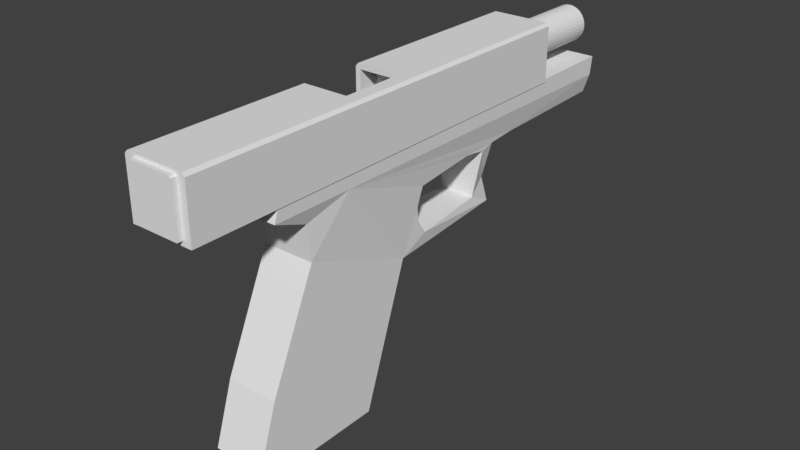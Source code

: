 # Source: g18.blend  (saved by Blender 2.78.0; exported with 4.5.12 LTS)
import bpy
from mathutils import Matrix  # noqa: F401  (used for matrix-valued properties, if any)

bpy.ops.wm.read_factory_settings(use_empty=True)
scene = bpy.context.scene
scene.name = 'Scene'

# ---- collections
col_collection_1 = bpy.data.collections.new('Collection 1'); scene.collection.children.link(col_collection_1)

# ---- world
world_world = bpy.data.worlds.new('World'); scene.world = world_world
world_world.color = (0.05088, 0.05088, 0.05088)
world_world.use_sun_shadow = False
world_world.sun_shadow_jitter_overblur = 0.0
world_world.cycles.sampling_method = 'MANUAL'

# ---- meshes
me_circle = bpy.data.meshes.new('Circle')
me_circle.from_pydata([(0.0, 100.0, -596.2), (-19.51, 98.08, -596.2), (-38.27, 92.39, -596.2), (-55.56, 83.15, -596.2), (-70.71, 70.71, -596.2), (-83.15, 55.56, -596.2), (-92.39, 38.27, -596.2), (-98.08, 19.51, -596.2), (-100.0, 5.397e-05, -596.2), (-98.08, -19.51, -596.2), (-92.39, -38.27, -596.2), (-83.15, -55.56, -596.2), (-70.71, -70.71, -596.2), (-55.56, -83.15, -596.2), (-38.27, -92.39, -596.2), (-19.51, -98.08, -596.2), (3.258e-05, -100.0, -596.2), (19.51, -98.08, -596.2), (38.27, -92.39, -596.2), (55.56, -83.15, -596.2), (70.71, -70.71, -596.2), (83.15, -55.56, -596.2), (92.39, -38.27, -596.2), (98.08, -19.51, -596.2), (100.0, 0.000143, -596.2), (98.08, 19.51, -596.2), (92.39, 38.27, -596.2), (83.15, 55.56, -596.2), (70.71, 70.71, -596.2), (55.56, 83.15, -596.2), (38.27, 92.39, -596.2), (19.51, 98.08, -596.2), (0.0, 100.0, 842.1), (-19.51, 98.08, 842.1), (-38.27, 92.39, 842.1), (-55.56, 83.15, 842.1), (-70.71, 70.71, 842.1), (-83.15, 55.56, 842.1), (-92.39, 38.27, 842.1), (-98.08, 19.51, 842.1), (-100.0, -5.462e-05, 842.1), (-98.08, -19.51, 842.1), (-92.39, -38.27, 842.1), (-83.15, -55.56, 842.1), (-70.71, -70.71, 842.1), (-55.56, -83.15, 842.1), (-38.27, -92.39, 842.1), (-19.51, -98.08, 842.1), (3.258e-05, -100.0, 842.1), (19.51, -98.08, 842.1), (38.27, -92.39, 842.1), (55.56, -83.15, 842.1), (70.71, -70.71, 842.1), (83.15, -55.56, 842.1), (92.39, -38.27, 842.1), (98.08, -19.51, 842.1), (100.0, 3.439e-05, 842.1), (98.08, 19.51, 842.1), (92.39, 38.27, 842.1), (83.15, 55.56, 842.1), (70.71, 70.71, 842.1), (55.56, 83.15, 842.1), (38.27, 92.39, 842.1), (19.51, 98.08, 842.1), (118.6, 123.2, 426.4), (118.6, -238.2, 426.4), (118.6, 123.2, 853.0), (118.6, -238.2, 853.0), (-119.6, 123.2, 426.4), (-119.6, -238.2, 426.4), (-119.6, 123.2, 853.0), (-119.6, -238.2, 853.0), (63.97, -42.11, 853.0), (63.97, -42.11, 437.0), (63.97, -42.11, 426.4), (63.97, -42.11, -596.2), (0.0, 77.57, 853.0), (0.0, 77.57, 437.0), (0.0, 77.57, 426.4), (0.0, 77.57, -596.2), (-15.01, 76.09, 853.0), (-15.01, 76.09, 437.0), (-15.01, 76.09, 426.4), (-15.01, 76.09, -596.2), (-29.44, 71.71, 853.0), (-29.44, 71.71, 437.0), (-29.44, 71.71, 426.4), (-29.44, 71.71, -596.2), (-71.08, -28.8, 853.0), (-71.08, -28.8, 437.0), (-71.08, -28.8, 426.4), (-71.08, -28.8, -596.2), (-63.97, -42.11, 853.0), (-63.97, -42.11, 437.0), (-63.97, -42.11, 426.4), (-63.97, -42.11, -596.2), (-75.45, -14.37, 853.0), (-75.45, -14.37, 437.0), (-75.45, -14.37, 426.4), (-75.45, -14.37, -596.2), (-54.4, -53.76, 853.0), (-54.4, -53.76, 437.0), (-54.4, -53.76, 426.4), (-54.4, -53.76, -596.2), (-15.01, -74.82, 853.0), (-15.01, -74.82, 437.0), (-15.01, -74.82, 426.4), (-15.01, -74.82, -596.2), (-12.09, -75.11, 426.4), (-2.507e-05, -76.3, 853.0), (-2.507e-05, -76.3, 437.0), (-2.507e-05, -76.3, 426.4), (-2.507e-05, -76.3, -596.2), (-29.44, -70.44, 853.0), (-29.44, -70.44, 437.0), (-29.44, -70.44, 426.4), (-29.44, -70.44, -596.2), (75.45, 15.64, 853.0), (75.45, 15.64, 437.0), (75.45, 15.64, 426.4), (75.45, 15.64, -596.2), (42.74, 64.6, 853.0), (42.74, 64.6, 437.0), (42.74, 64.6, 426.4), (42.74, 64.6, -596.2), (76.93, 0.6356, 853.0), (76.93, 0.6356, 437.0), (76.93, 0.6356, 426.4), (76.93, 0.6357, -596.2), (71.08, 30.08, 853.0), (71.08, 30.08, 437.0), (71.08, 30.08, 426.4), (71.08, 30.08, -596.2), (11.19, -75.19, 853.0), (15.01, -74.82, 853.0), (15.01, -74.82, 437.0), (15.01, -74.82, 426.4), (15.01, -74.82, -596.2), (-54.4, 55.03, 853.0), (-54.4, 55.03, 437.0), (-54.4, 55.03, 426.4), (-54.4, 55.03, -596.2), (-42.74, 64.6, 853.0), (-42.74, 64.6, 437.0), (-42.74, 64.6, 426.4), (-42.74, 64.6, -596.2), (-63.97, 43.38, 853.0), (-63.97, 43.38, 437.0), (-63.97, 43.38, 426.4), (-63.97, 43.38, -596.2), (75.45, -14.37, 853.0), (75.45, -14.37, 437.0), (75.45, -14.37, 426.4), (75.45, -14.37, -596.2), (42.74, -63.33, 853.0), (42.74, -63.33, 437.0), (42.74, -63.33, 426.4), (42.74, -63.33, -596.2), (54.4, -53.76, 853.0), (54.4, -53.76, 437.0), (54.4, -53.76, 426.4), (54.4, -53.76, -596.2), (71.08, -28.81, 853.0), (71.08, -28.8, 437.0), (71.08, -28.8, 426.4), (71.08, -28.8, -596.2), (-76.93, 0.6356, 853.0), (-76.93, 0.6357, 437.0), (-76.93, 0.6357, 426.4), (-76.93, 0.6358, -596.2), (-42.74, -63.33, 853.0), (-42.74, -63.33, 437.0), (-42.74, -63.33, 426.4), (-42.74, -63.33, -596.2), (-75.45, 15.64, 853.0), (-75.45, 15.64, 437.0), (-75.45, 15.64, 426.4), (-75.45, 15.64, -596.2), (54.4, 55.03, 853.0), (54.4, 55.03, 437.0), (54.4, 55.03, 426.4), (54.4, 55.03, -596.2), (29.44, -70.44, 853.0), (29.44, -70.44, 437.0), (29.44, -70.44, 426.4), (29.44, -70.44, -596.2), (63.97, 43.38, 853.0), (63.97, 43.38, 437.0), (63.97, 43.38, 426.4), (63.97, 43.38, -596.2), (64.88, 41.67, 426.4), (-71.08, 30.08, 853.0), (-71.08, 30.08, 437.0), (-71.08, 30.08, 426.4), (-71.08, 30.08, -596.2), (-65.31, 40.86, 853.0), (29.44, 71.71, 853.0), (29.44, 71.71, 437.0), (29.44, 71.71, 426.4), (29.44, 71.71, -596.2), (15.01, 76.09, 853.0), (15.01, 76.09, 437.0), (15.01, 76.09, 426.4), (15.01, 76.09, -596.2)], [], [(79, 83, 0), (77, 201, 32), (21, 52, 20), (8, 39, 7), (22, 53, 21), (9, 40, 8), (23, 54, 22), (10, 41, 9), (24, 55, 23), (11, 42, 10), (25, 56, 24), (12, 43, 11), (26, 57, 25), (13, 44, 12), (27, 58, 26), (14, 45, 13), (1, 32, 0), (28, 59, 27), (15, 46, 14), (2, 33, 1), (29, 60, 28), (16, 47, 15), (3, 34, 2), (30, 61, 29), (17, 48, 16), (4, 35, 3), (31, 62, 30), (18, 49, 17), (5, 36, 4), (0, 63, 31), (19, 50, 18), (6, 37, 5), (20, 51, 19), (7, 38, 6), (65, 64, 66), (66, 186, 129), (71, 70, 68), (68, 148, 193), (70, 66, 64), (67, 71, 69), (65, 66, 67), (92, 88, 71), (71, 68, 69), (74, 164, 65), (70, 64, 68), (67, 69, 65), (128, 153, 152), (151, 125, 126), (112, 16, 15), (75, 161, 160), (159, 72, 73), (165, 75, 74), (73, 162, 163), (169, 177, 176), (174, 167, 175), (132, 120, 119), (118, 129, 130), (120, 128, 127), (126, 117, 118), (181, 189, 188), (187, 178, 179), (83, 79, 78), (77, 80, 81), (112, 107, 108), (104, 110, 105), (194, 149, 148), (195, 191, 192), (137, 112, 111), (133, 134, 135), (87, 83, 82), (80, 85, 81), (124, 181, 180), (178, 122, 179), (116, 173, 172), (171, 113, 114), (199, 124, 123), (121, 197, 122), (157, 156, 160), (155, 158, 159), (145, 144, 140), (142, 139, 143), (177, 194, 193), (192, 174, 175), (110, 48, 49), (157, 185, 184), (182, 155, 183), (173, 103, 102), (100, 171, 101), (95, 91, 90), (88, 93, 89), (79, 203, 202), (200, 77, 201), (189, 132, 190), (130, 186, 187), (99, 169, 168), (166, 97, 167), (153, 165, 164), (163, 150, 151), (107, 116, 115), (114, 104, 105), (145, 87, 86), (84, 143, 85), (203, 199, 198), (196, 201, 197), (185, 137, 136), (134, 183, 135), (91, 99, 98), (96, 89, 97), (149, 141, 140), (138, 147, 139), (103, 95, 94), (92, 101, 93), (2, 1, 87), (0, 31, 203), (30, 124, 199), (28, 27, 189), (26, 120, 132), (24, 128, 25), (128, 120, 25), (27, 26, 132), (31, 199, 203), (3, 2, 145), (5, 4, 149), (7, 6, 177), (169, 8, 7), (177, 169, 7), (6, 194, 177), (1, 0, 83), (25, 120, 26), (27, 132, 189), (6, 5, 194), (194, 5, 149), (28, 189, 181), (28, 181, 29), (149, 4, 141), (141, 4, 3), (181, 124, 29), (124, 30, 29), (145, 141, 3), (87, 145, 2), (30, 199, 31), (0, 203, 79), (83, 87, 1), (32, 33, 81), (34, 35, 143), (36, 37, 147), (38, 175, 192), (40, 167, 39), (167, 175, 39), (37, 38, 192), (33, 34, 85), (62, 63, 197), (60, 61, 179), (58, 59, 130), (56, 57, 126), (118, 126, 57), (130, 118, 58), (57, 58, 118), (61, 62, 122), (39, 175, 38), (37, 192, 147), (130, 59, 187), (187, 59, 60), (36, 147, 139), (36, 139, 35), (179, 187, 60), (122, 179, 61), (35, 139, 143), (34, 143, 85), (122, 62, 197), (197, 63, 201), (33, 85, 81), (32, 81, 77), (201, 63, 32), (21, 53, 52), (8, 40, 39), (22, 54, 53), (9, 41, 40), (23, 55, 54), (10, 42, 41), (24, 56, 55), (11, 43, 42), (25, 57, 56), (12, 44, 43), (26, 58, 57), (13, 45, 44), (27, 59, 58), (14, 46, 45), (1, 33, 32), (28, 60, 59), (15, 47, 46), (2, 34, 33), (29, 61, 60), (16, 48, 47), (3, 35, 34), (30, 62, 61), (17, 49, 48), (4, 36, 35), (31, 63, 62), (18, 50, 49), (5, 37, 36), (0, 32, 63), (19, 51, 50), (6, 38, 37), (20, 52, 51), (7, 39, 38), (70, 195, 146), (70, 146, 138), (134, 133, 67), (182, 134, 67), (70, 138, 142), (70, 142, 84), (154, 182, 67), (158, 154, 67), (66, 70, 76), (70, 84, 80), (72, 158, 67), (162, 72, 67), (70, 80, 76), (66, 76, 200), (162, 67, 150), (150, 67, 66), (66, 200, 196), (66, 196, 121), (125, 150, 66), (117, 125, 66), (66, 121, 178), (66, 178, 186), (129, 117, 66), (64, 190, 188), (64, 188, 180), (106, 108, 69), (115, 106, 69), (64, 180, 123), (64, 123, 198), (172, 115, 69), (102, 172, 69), (68, 64, 78), (64, 198, 202), (94, 102, 69), (90, 94, 69), (64, 202, 78), (68, 78, 82), (90, 69, 98), (98, 69, 68), (68, 82, 86), (68, 86, 144), (168, 98, 68), (176, 168, 68), (68, 144, 140), (68, 140, 148), (193, 176, 68), (71, 67, 109), (67, 133, 109), (191, 195, 70), (174, 191, 70), (71, 109, 104), (71, 104, 113), (174, 70, 166), (166, 70, 96), (71, 113, 170), (71, 170, 100), (96, 70, 71), (88, 96, 71), (71, 100, 92), (65, 69, 111), (69, 108, 111), (131, 190, 64), (119, 131, 64), (65, 111, 136), (65, 136, 184), (119, 64, 127), (127, 64, 152), (65, 184, 156), (65, 156, 160), (152, 64, 65), (164, 152, 65), (65, 160, 74), (128, 152, 127), (151, 150, 125), (9, 8, 99), (8, 169, 99), (11, 10, 95), (13, 12, 173), (15, 14, 107), (17, 112, 137), (19, 18, 185), (21, 161, 75), (23, 165, 153), (128, 24, 153), (153, 24, 23), (22, 165, 23), (18, 137, 185), (14, 13, 116), (10, 9, 91), (9, 99, 91), (22, 75, 165), (22, 21, 75), (10, 91, 95), (11, 95, 103), (21, 20, 161), (161, 20, 157), (12, 11, 103), (12, 103, 173), (157, 20, 19), (185, 157, 19), (13, 173, 116), (14, 116, 107), (18, 17, 137), (17, 16, 112), (15, 107, 112), (75, 160, 74), (159, 158, 72), (165, 74, 164), (73, 72, 162), (169, 176, 168), (174, 166, 167), (132, 119, 131), (118, 117, 129), (120, 127, 119), (126, 125, 117), (181, 188, 180), (187, 186, 178), (83, 78, 82), (77, 76, 80), (106, 108, 107), (112, 108, 111), (104, 109, 110), (194, 148, 193), (192, 147, 195), (146, 195, 147), (137, 111, 136), (135, 110, 133), (109, 133, 110), (87, 82, 86), (80, 84, 85), (124, 180, 123), (178, 121, 122), (116, 172, 115), (171, 170, 113), (199, 123, 198), (121, 196, 197), (157, 160, 161), (155, 154, 158), (145, 140, 141), (142, 138, 139), (177, 193, 176), (192, 191, 174), (55, 56, 151), (56, 126, 151), (53, 54, 73), (51, 52, 155), (49, 50, 135), (47, 110, 105), (45, 46, 114), (43, 101, 93), (41, 89, 97), (167, 40, 97), (97, 40, 41), (42, 89, 41), (46, 105, 114), (50, 51, 183), (54, 55, 163), (55, 151, 163), (42, 93, 89), (42, 43, 93), (54, 163, 73), (53, 73, 159), (43, 44, 101), (101, 44, 171), (52, 53, 159), (52, 159, 155), (171, 44, 45), (114, 171, 45), (51, 155, 183), (50, 183, 135), (46, 47, 105), (47, 48, 110), (49, 135, 110), (157, 184, 156), (182, 154, 155), (173, 102, 172), (100, 170, 171), (95, 90, 94), (88, 92, 93), (79, 202, 78), (200, 76, 77), (131, 190, 132), (189, 190, 188), (130, 129, 186), (99, 168, 98), (166, 96, 97), (153, 164, 152), (163, 162, 150), (107, 115, 106), (114, 113, 104), (145, 86, 144), (84, 142, 143), (203, 198, 202), (196, 200, 201), (185, 136, 184), (134, 182, 183), (91, 98, 90), (96, 88, 89), (149, 140, 148), (138, 146, 147), (103, 94, 102), (92, 100, 101)])
me_circle.use_remesh_preserve_volume = False
me_circle.use_remesh_preserve_attributes = False
me_circle.use_mirror_vertex_groups = False
me_circle.update()
me_plane_002 = bpy.data.meshes.new('Plane.002')
me_plane_002.from_pydata([(5.731, -7.549, -1.029), (6.287, -6.732, -1.029), (0.8281, -0.3736, -1.029), (6.26, -2.28, -1.029), (0.6841, 5.002, -0.6988), (-0.4404, 4.604, -0.6988), (-1.865, 4.723, -1.029), (-1.717, 4.169, -1.029), (-0.8996, -4.845, -1.029), (3.342, -6.769, -1.029), (-1.958, 5.884, -1.029), (-2.08, 11.01, -1.029), (-3.419, -6.325, -1.219), (-2.928, -6.496, -1.219), (-2.306, -5.001, -1.029), (-3.534, 11.23, -1.219), (0.2047, 4.051, -0.6988), (0.2831, 0.8348, -1.029), (-0.3052, 0.4426, -1.029), (-0.8543, 0.4034, -1.029), (-1.56, 0.6779, -1.029), (-1.835, 3.227, -1.029), (5.731, -7.549, 1.029), (6.287, -6.732, 1.029), (0.8281, -0.3736, 1.029), (6.26, -2.28, 1.029), (0.6841, 5.002, 0.6988), (-0.4404, 4.604, 0.6988), (-1.865, 4.723, 1.029), (-1.717, 4.169, 1.029), (-0.8996, -4.845, 1.029), (3.342, -6.769, 1.029), (-1.958, 5.884, 1.029), (-2.08, 11.01, 1.029), (-3.419, -6.325, 1.219), (-2.928, -6.496, 1.219), (-2.306, -5.001, 1.029), (-3.534, 11.23, 1.219), (0.2047, 4.051, 0.6988), (0.2831, 0.8348, 1.029), (-0.3052, 0.4426, 1.029), (-0.8543, 0.4034, 1.029), (-1.56, 0.6779, 1.029), (-1.835, 3.227, 1.029), (-2.807, 11.12, 1.219), (-2.905, -3.228, 1.219), (-2.807, 11.12, -1.219), (-2.905, -3.228, -1.219)], [], [(47, 13, 12), (5, 4, 16), (35, 45, 34), (38, 26, 27), (8, 36, 14), (0, 23, 22), (17, 38, 16), (9, 30, 8), (3, 23, 1), (18, 39, 17), (10, 28, 6), (2, 25, 3), (19, 40, 18), (11, 32, 10), (4, 24, 2), (19, 42, 41), (12, 37, 15), (4, 27, 26), (21, 42, 20), (13, 34, 12), (6, 27, 5), (7, 43, 21), (14, 35, 13), (7, 38, 29), (9, 22, 31), (15, 44, 46), (45, 37, 34), (24, 45, 30), (15, 47, 12), (19, 18, 2), (46, 33, 11), (21, 47, 6), (46, 11, 10), (46, 10, 47), (2, 17, 4), (47, 10, 6), (7, 21, 6), (7, 6, 5), (4, 17, 16), (16, 7, 5), (44, 45, 32), (32, 33, 44), (28, 32, 45), (38, 39, 26), (28, 45, 43), (28, 43, 29), (27, 28, 29), (39, 24, 26), (27, 29, 38), (8, 30, 36), (0, 1, 23), (17, 39, 38), (9, 31, 30), (3, 25, 23), (18, 40, 39), (10, 32, 28), (2, 24, 25), (19, 41, 40), (11, 33, 32), (4, 26, 24), (19, 20, 42), (12, 34, 37), (4, 5, 27), (21, 43, 42), (13, 35, 34), (6, 28, 27), (7, 29, 43), (14, 36, 35), (7, 16, 38), (9, 0, 22), (15, 37, 44), (45, 44, 37), (30, 31, 24), (22, 23, 31), (24, 39, 40), (23, 25, 31), (31, 25, 24), (24, 40, 41), (42, 43, 45), (24, 41, 45), (36, 30, 45), (45, 35, 36), (41, 42, 45), (15, 46, 47), (0, 9, 1), (14, 13, 47), (1, 9, 3), (8, 14, 47), (47, 21, 20), (47, 20, 19), (9, 8, 2), (2, 3, 9), (18, 17, 2), (47, 19, 2), (2, 8, 47), (46, 44, 33)])
me_plane_002.use_remesh_preserve_volume = False
me_plane_002.use_remesh_preserve_attributes = False
me_plane_002.use_mirror_vertex_groups = False
me_plane_002.update()
me_cube_005 = bpy.data.meshes.new('Cube.005')
me_cube_005.from_pydata([(-10.54, -95.6, 82.88), (-10.54, 95.6, 82.88), (10.54, -95.6, 82.88), (10.54, 95.6, 82.88), (9.278, -110.5, -83.19), (12.53, 100.0, -100.0), (-9.002, -110.5, -83.19), (-12.53, 100.0, -100.0), (-10.54, -95.6, -100.0), (10.54, -95.6, -100.0), (-10.54, 95.6, -100.0), (10.54, 47.54, -100.0), (10.54, 95.6, -100.0), (-8.05, 100.0, 23.27), (-8.05, 95.6, 23.27), (-8.207, 100.0, 9.348), (-8.207, 95.6, 9.348), (8.05, 100.0, 23.27), (8.05, 95.6, 23.27), (8.207, 100.0, 9.348), (8.207, 95.6, 9.348), (-8.178, 100.0, -100.0), (-8.178, 95.6, -100.0), (8.178, 95.6, -100.0), (8.178, 100.0, -100.0), (-7.582, 100.0, 36.66), (-7.582, 95.6, 36.66), (6.824, 100.0, 49.0), (6.824, 95.6, 49.0), (7.582, 100.0, 36.66), (7.582, 95.6, 36.66), (-6.824, 100.0, 49.0), (-6.824, 95.6, 49.0), (5.803, 100.0, 59.82), (5.803, 95.6, 59.82), (-4.56, 100.0, 68.69), (-4.56, 95.6, 68.69), (-5.803, 100.0, 59.82), (-5.803, 95.6, 59.82), (4.56, 100.0, 68.69), (4.56, 95.6, 68.69), (-3.141, 100.0, 75.29), (-3.141, 95.6, 75.29), (3.141, 100.0, 75.29), (3.141, 95.6, 75.29), (1.601, 100.0, 79.35), (1.601, 95.6, 79.35), (-1.601, 100.0, 79.35), (-1.601, 95.6, 79.35), (0.0, 100.0, 80.72), (0.0, 95.6, 80.72), (-12.53, -26.19, -32.91), (-10.54, -26.19, 82.88), (-10.54, -26.19, -32.91), (6.398, -26.19, 100.0), (6.398, -26.19, 82.88), (-12.53, 4.629, -32.91), (-10.54, 4.629, -32.91), (6.398, 4.629, 100.0), (6.398, 4.629, 82.88), (-10.54, 4.629, 82.88), (9.278, -110.5, 84.82), (8.631, -110.5, 90.06), (-12.53, 4.629, 89.52), (-12.53, 100.0, 89.52), (-11.57, 100.0, 99.66), (-11.54, 4.629, 100.0), (-11.54, 100.0, 100.0), (-11.98, 4.629, 95.3), (-11.54, -26.19, 100.0), (-12.53, -26.19, 89.52), (-11.98, -26.19, 95.3), (-9.002, -110.5, 84.82), (-8.344, -110.5, 90.15), (12.53, 100.0, 89.52), (11.54, 100.0, 100.0), (8.62, -110.5, 90.15), (-12.53, -110.5, 89.52), (-12.53, -110.5, -100.0), (12.53, -110.5, -100.0), (11.96, -110.5, 95.5), (12.53, -110.5, 89.52), (-11.54, -110.5, 100.0), (11.54, -110.5, 100.0), (9.278, -110.5, -83.19), (-9.002, -110.5, -83.19), (9.278, -110.5, 84.82), (8.631, -110.5, 90.06), (-9.002, -110.5, 84.82), (-8.344, -110.5, 90.15), (8.62, -110.5, 90.15), (9.278, -113.1, -83.19), (-9.002, -113.1, -83.19), (9.278, -113.1, 84.82), (8.631, -113.1, 90.06), (-9.002, -113.1, 84.82), (-8.344, -113.1, 90.15), (8.62, -113.1, 90.15)], [], [(3, 2, 59), (5, 81, 79), (49, 64, 65), (7, 78, 56), (90, 62, 76), (5, 12, 24), (3, 12, 11), (3, 1, 50), (57, 53, 8), (0, 9, 8), (9, 79, 78), (17, 30, 29), (39, 44, 43), (29, 28, 27), (19, 18, 17), (33, 40, 39), (36, 37, 35), (14, 15, 13), (19, 23, 20), (38, 31, 37), (26, 13, 25), (42, 35, 41), (10, 21, 22), (46, 49, 45), (50, 47, 49), (32, 25, 31), (48, 41, 47), (44, 45, 43), (27, 34, 33), (16, 21, 15), (54, 59, 55), (59, 58, 68), (53, 56, 51), (71, 55, 70), (74, 75, 80), (82, 71, 77), (66, 65, 68), (54, 83, 58), (77, 6, 72), (6, 79, 4), (81, 62, 61), (73, 77, 72), (80, 76, 62), (4, 81, 61), (83, 73, 76), (91, 85, 84), (87, 61, 62), (85, 72, 6), (86, 4, 61), (88, 73, 72), (84, 6, 4), (89, 76, 73), (93, 94, 95), (96, 90, 89), (97, 87, 90), (94, 86, 87), (92, 88, 85), (93, 84, 86), (95, 89, 88), (2, 0, 55), (0, 52, 55), (60, 1, 59), (2, 55, 59), (59, 1, 3), (5, 74, 81), (74, 5, 19), (5, 24, 19), (67, 75, 65), (7, 64, 15), (65, 75, 49), (74, 19, 17), (74, 17, 29), (21, 7, 15), (15, 64, 13), (74, 29, 27), (74, 27, 33), (13, 64, 25), (25, 64, 31), (74, 33, 39), (74, 39, 43), (31, 64, 37), (37, 64, 35), (74, 43, 45), (74, 45, 49), (35, 64, 41), (41, 64, 47), (75, 74, 49), (47, 64, 49), (78, 77, 51), (77, 70, 51), (63, 64, 56), (78, 51, 56), (56, 64, 7), (90, 87, 62), (5, 11, 12), (12, 23, 24), (11, 9, 2), (2, 3, 11), (23, 12, 20), (1, 10, 16), (10, 22, 16), (20, 12, 3), (18, 20, 3), (1, 16, 14), (1, 14, 26), (30, 18, 3), (28, 30, 3), (1, 26, 32), (1, 32, 38), (34, 28, 3), (40, 34, 3), (1, 38, 36), (1, 36, 42), (44, 40, 3), (46, 44, 3), (1, 42, 48), (50, 46, 3), (1, 48, 50), (10, 1, 57), (1, 60, 57), (52, 0, 53), (10, 57, 8), (53, 0, 8), (0, 2, 9), (9, 11, 79), (78, 7, 8), (7, 10, 8), (11, 5, 79), (78, 8, 9), (17, 18, 30), (39, 40, 44), (29, 30, 28), (19, 20, 18), (33, 34, 40), (36, 38, 37), (14, 16, 15), (19, 24, 23), (38, 32, 31), (26, 14, 13), (42, 36, 35), (10, 7, 21), (46, 50, 49), (50, 48, 47), (32, 26, 25), (48, 42, 41), (44, 46, 45), (27, 28, 34), (16, 22, 21), (54, 58, 59), (63, 56, 60), (60, 59, 63), (56, 57, 60), (58, 66, 68), (68, 63, 59), (53, 57, 56), (52, 53, 51), (51, 70, 52), (71, 69, 54), (54, 55, 71), (52, 70, 55), (83, 80, 75), (81, 74, 80), (70, 77, 71), (82, 69, 71), (63, 68, 64), (66, 67, 65), (65, 64, 68), (67, 66, 58), (54, 69, 82), (75, 67, 58), (54, 82, 83), (75, 58, 83), (77, 78, 6), (6, 78, 79), (81, 80, 62), (73, 82, 77), (80, 83, 76), (4, 79, 81), (83, 82, 73), (91, 92, 85), (87, 86, 61), (85, 88, 72), (86, 84, 4), (88, 89, 73), (84, 85, 6), (89, 90, 76), (95, 92, 91), (91, 93, 95), (94, 97, 96), (96, 95, 94), (96, 97, 90), (97, 94, 87), (94, 93, 86), (92, 95, 88), (93, 91, 84), (95, 96, 89)])
me_cube_005.materials.append(None)
me_cube_005.use_remesh_preserve_volume = False
me_cube_005.use_remesh_preserve_attributes = False
me_cube_005.use_mirror_vertex_groups = False
me_cube_005.update()

# ---- objects
ob_barrel = bpy.data.objects.new('Barrel', me_circle)
ob_frame = bpy.data.objects.new('Frame', me_plane_002)
ob_slide = bpy.data.objects.new('Slide', me_cube_005)

# ---- transforms, parenting, visibility, modifiers, constraints
ob_barrel.location = (0.0, 4.686, -0.01389)
ob_barrel.rotation_euler = (1.571, -0.0, 0.0)
ob_barrel.scale = (0.007385, 0.007385, 0.007385)
ob_barrel.lineart.crease_threshold = 0.0
ob_frame.location = (0.0, -2.149, -4.685)
ob_frame.rotation_euler = (0.0, 1.571, 0.0)
ob_frame.lineart.crease_threshold = 0.0
ob_slide.location = (0.0, -2.637, -0.1336)
ob_slide.scale = (0.1, 0.08272, 0.0115)
ob_slide.lineart.crease_threshold = 0.0

# ---- collection membership
col_collection_1.objects.link(ob_barrel)
col_collection_1.objects.link(ob_frame)
col_collection_1.objects.link(ob_slide)

# ---- scene / render settings (as saved in the file)
scene.frame_start = 1; scene.frame_end = 6; scene.frame_set(3)
scene.render.engine = 'BLENDER_EEVEE_NEXT'
scene.render.resolution_percentage = 50
scene.render.dither_intensity = 0.0
scene.cycles.use_denoising = False
scene.cycles.samples = 128
scene.cycles.sampling_pattern = 'TABULATED_SOBOL'
scene.cycles.light_sampling_threshold = 0.0
scene.cycles.use_adaptive_sampling = False
scene.cycles.use_light_tree = False
scene.cycles.blur_glossy = 0.0
scene.cycles.sample_clamp_indirect = 0.0
scene.view_settings.view_transform = 'Standard'
scene.unit_settings.scale_length = 0.01
bpy.context.view_layer.update()

# ---- added for rendering (the .blend has no active camera and no usable light): camera, sun
cam_auto = bpy.data.cameras.new('AutoCamera')
cam_auto.lens = 50.0
cam_auto.sensor_width = 36.0
cam_auto.clip_end = 1000.0
ob_auto_camera = bpy.data.objects.new('AutoCamera', cam_auto)
scene.collection.objects.link(ob_auto_camera)
ob_auto_camera.location = (22.5599, -28.5246, 13.0701)
ob_auto_camera.rotation_euler = (1.09748, -7.21219e-08, 0.694738)
scene.camera = ob_auto_camera
light_auto_sun = bpy.data.lights.new('AutoSun', 'SUN')
light_auto_sun.energy = 3.0
light_auto_sun.angle = 0.0523599
ob_auto_sun = bpy.data.objects.new('AutoSun', light_auto_sun)
scene.collection.objects.link(ob_auto_sun)
ob_auto_sun.rotation_euler = (0.872665, 0.174533, 0.523599)
bpy.context.view_layer.update()
